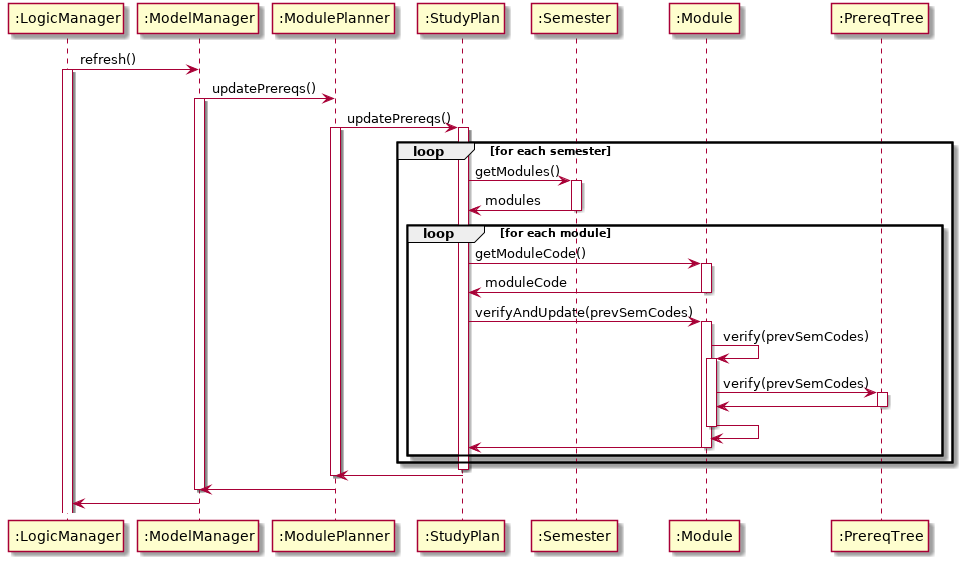

The diagram above was rendered by PlantUML. Its source (embedded in the PNG):
@startuml

participant ":LogicManager" as LogicManager
participant ":ModelManager" as ModelManager
participant ":ModulePlanner" as ModulePlanner
participant ":StudyPlan" as StudyPlan
participant ":Semester" as Semester
participant ":Module" as Module
participant ":PrereqTree" as PrereqTree

LogicManager -> ModelManager: refresh()
activate LogicManager
ModelManager -> ModulePlanner: updatePrereqs()
activate ModelManager
ModulePlanner -> StudyPlan: updatePrereqs()
activate ModulePlanner
activate StudyPlan

loop for each semester
  StudyPlan -> Semester: getModules()
  activate Semester
  StudyPlan <- Semester: modules
  deactivate Semester

  loop for each module
     StudyPlan -> Module: getModuleCode()
     activate Module
     StudyPlan <- Module: moduleCode
     deactivate Module
     StudyPlan -> Module: verifyAndUpdate(prevSemCodes)
     activate Module
     Module -> Module: verify(prevSemCodes)
     activate Module
     Module -> PrereqTree: verify(prevSemCodes)
     activate PrereqTree
     Module <- PrereqTree
     deactivate PrereqTree
     Module <- Module
     deactivate Module
     StudyPlan <- Module
     deactivate Module
  end
end

deactivate StudyPlan
ModulePlanner <- StudyPlan
deactivate ModulePlanner
ModelManager <- ModulePlanner
deactivate ModelManager
LogicManager <- ModelManager



@enduml